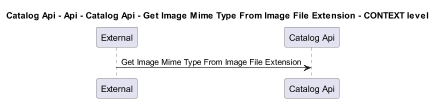

The diagram above was rendered by PlantUML. Its source (embedded in the PNG):
@startuml
!pragma layout smetana
skinparam dpi 60

title Catalog Api - Api - Catalog Api - Get Image Mime Type From Image File Extension - CONTEXT level

participant "External" as C4InterFlow.SoftwareSystems.ExternalSystem
participant "Catalog Api" as dotnet.eShop.Architecture.SoftwareSystems.CatalogApi

C4InterFlow.SoftwareSystems.ExternalSystem -> dotnet.eShop.Architecture.SoftwareSystems.CatalogApi : Get Image Mime Type From Image File Extension


@enduml